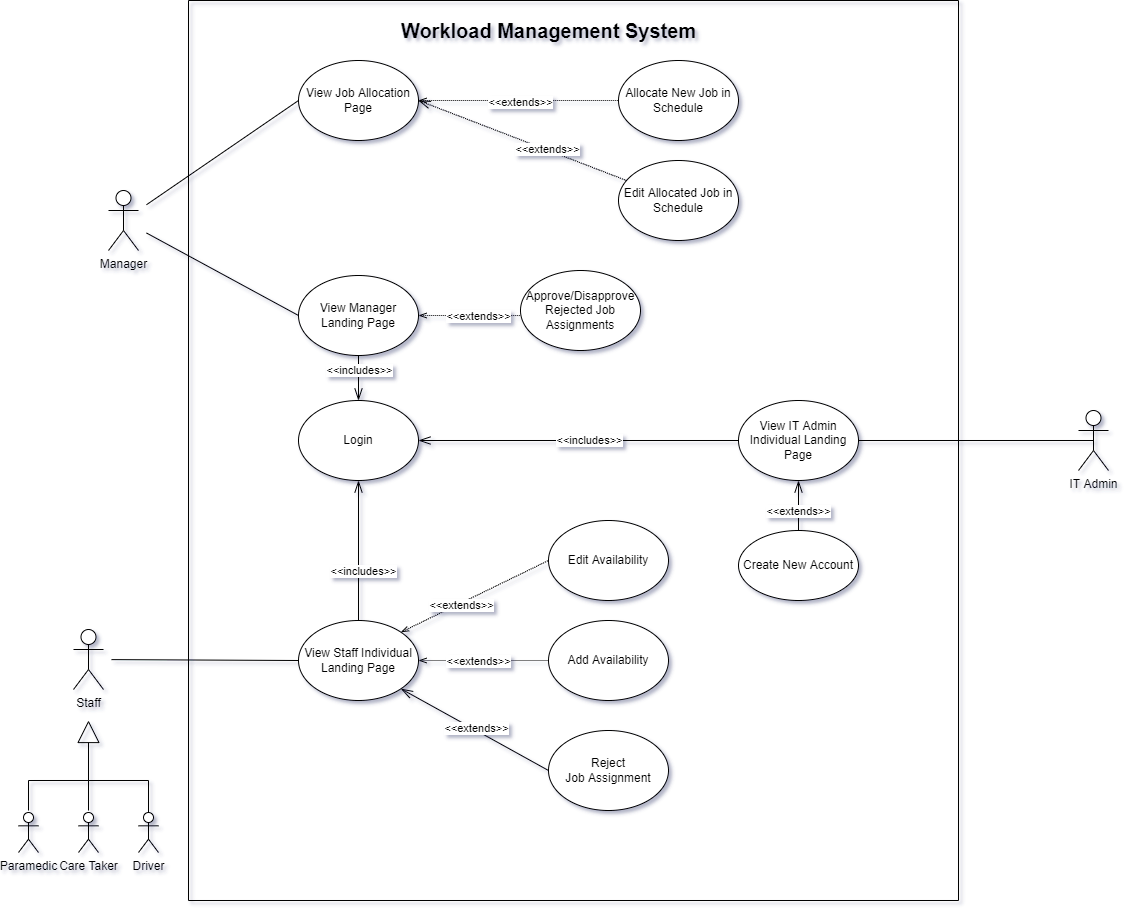

The diagram above was exported from draw.io. Its source (the exported page's mxGraphModel, read from the mxfile embedded in the PNG):
<mxGraphModel dx="1822" dy="-38" grid="1" gridSize="10" guides="1" tooltips="1" connect="1" arrows="1" fold="1" page="0" pageScale="1" pageWidth="850" pageHeight="1100" math="0" shadow="0">
  <root>
    <mxCell id="0" />
    <mxCell id="1" parent="0" />
    <mxCell id="AiHFJvtkZNcZFwLwh4Jf-1" value="" style="swimlane;startSize=0;shadow=0;" parent="1" vertex="1">
      <mxGeometry x="-140" y="1160" width="770" height="900" as="geometry" />
    </mxCell>
    <mxCell id="AiHFJvtkZNcZFwLwh4Jf-2" style="edgeStyle=none;curved=1;rounded=0;orthogonalLoop=1;jettySize=auto;html=1;entryX=0.5;entryY=1;entryDx=0;entryDy=0;endArrow=openThin;endFill=0;startSize=14;endSize=10;sourcePerimeterSpacing=8;targetPerimeterSpacing=8;exitX=0.5;exitY=0;exitDx=0;exitDy=0;" parent="AiHFJvtkZNcZFwLwh4Jf-1" source="AiHFJvtkZNcZFwLwh4Jf-3" target="AiHFJvtkZNcZFwLwh4Jf-27" edge="1">
      <mxGeometry relative="1" as="geometry" />
    </mxCell>
    <mxCell id="AiHFJvtkZNcZFwLwh4Jf-3" value="Create New Account" style="ellipse;whiteSpace=wrap;html=1;" parent="AiHFJvtkZNcZFwLwh4Jf-1" vertex="1">
      <mxGeometry x="550" y="530" width="120" height="70" as="geometry" />
    </mxCell>
    <mxCell id="AiHFJvtkZNcZFwLwh4Jf-4" value="Allocate New Job in Schedule" style="ellipse;whiteSpace=wrap;html=1;" parent="AiHFJvtkZNcZFwLwh4Jf-1" vertex="1">
      <mxGeometry x="430" y="60" width="120" height="80" as="geometry" />
    </mxCell>
    <mxCell id="AiHFJvtkZNcZFwLwh4Jf-5" value="View Job Allocation Page" style="ellipse;whiteSpace=wrap;html=1;" parent="AiHFJvtkZNcZFwLwh4Jf-1" vertex="1">
      <mxGeometry x="110" y="60" width="120" height="80" as="geometry" />
    </mxCell>
    <mxCell id="AiHFJvtkZNcZFwLwh4Jf-6" style="edgeStyle=none;rounded=0;orthogonalLoop=1;jettySize=auto;html=1;entryX=0;entryY=0.5;entryDx=0;entryDy=0;dashed=1;dashPattern=1 1;endArrow=none;endFill=0;startArrow=openThin;startFill=0;exitX=1;exitY=0;exitDx=0;exitDy=0;" parent="AiHFJvtkZNcZFwLwh4Jf-1" source="AiHFJvtkZNcZFwLwh4Jf-15" target="AiHFJvtkZNcZFwLwh4Jf-10" edge="1">
      <mxGeometry relative="1" as="geometry" />
    </mxCell>
    <mxCell id="AiHFJvtkZNcZFwLwh4Jf-7" value="&amp;lt;&amp;lt;extends&amp;gt;&amp;gt;" style="edgeLabel;html=1;align=center;verticalAlign=middle;resizable=0;points=[];" parent="AiHFJvtkZNcZFwLwh4Jf-6" connectable="0" vertex="1">
      <mxGeometry x="-0.4125" relative="1" as="geometry">
        <mxPoint x="17" y="-6" as="offset" />
      </mxGeometry>
    </mxCell>
    <mxCell id="AiHFJvtkZNcZFwLwh4Jf-8" style="edgeStyle=none;rounded=0;orthogonalLoop=1;jettySize=auto;html=1;dashed=1;dashPattern=1 1;endArrow=openThin;endFill=0;startArrow=none;startFill=0;exitX=0;exitY=0.5;exitDx=0;exitDy=0;entryX=1;entryY=0.5;entryDx=0;entryDy=0;" parent="AiHFJvtkZNcZFwLwh4Jf-1" source="AiHFJvtkZNcZFwLwh4Jf-9" target="AiHFJvtkZNcZFwLwh4Jf-15" edge="1">
      <mxGeometry relative="1" as="geometry">
        <mxPoint x="170" y="700" as="targetPoint" />
      </mxGeometry>
    </mxCell>
    <mxCell id="AiHFJvtkZNcZFwLwh4Jf-9" value="Add Availability" style="ellipse;whiteSpace=wrap;html=1;" parent="AiHFJvtkZNcZFwLwh4Jf-1" vertex="1">
      <mxGeometry x="360" y="620" width="120" height="80" as="geometry" />
    </mxCell>
    <mxCell id="AiHFJvtkZNcZFwLwh4Jf-10" value="Edit Availability" style="ellipse;whiteSpace=wrap;html=1;" parent="AiHFJvtkZNcZFwLwh4Jf-1" vertex="1">
      <mxGeometry x="360" y="520" width="120" height="80" as="geometry" />
    </mxCell>
    <mxCell id="AiHFJvtkZNcZFwLwh4Jf-11" style="edgeStyle=none;curved=1;rounded=0;orthogonalLoop=1;jettySize=auto;html=1;entryX=0.5;entryY=0;entryDx=0;entryDy=0;endArrow=openThin;endFill=0;startSize=14;endSize=10;sourcePerimeterSpacing=8;targetPerimeterSpacing=8;exitX=0.5;exitY=1;exitDx=0;exitDy=0;" parent="AiHFJvtkZNcZFwLwh4Jf-1" source="AiHFJvtkZNcZFwLwh4Jf-12" target="AiHFJvtkZNcZFwLwh4Jf-25" edge="1">
      <mxGeometry relative="1" as="geometry" />
    </mxCell>
    <mxCell id="AiHFJvtkZNcZFwLwh4Jf-12" value="View Manager Landing Page" style="ellipse;whiteSpace=wrap;html=1;" parent="AiHFJvtkZNcZFwLwh4Jf-1" vertex="1">
      <mxGeometry x="110" y="275" width="120" height="80" as="geometry" />
    </mxCell>
    <mxCell id="AiHFJvtkZNcZFwLwh4Jf-13" style="edgeStyle=none;curved=1;rounded=0;orthogonalLoop=1;jettySize=auto;html=1;entryX=0.5;entryY=1;entryDx=0;entryDy=0;endArrow=openThin;endFill=0;startSize=14;endSize=10;sourcePerimeterSpacing=8;targetPerimeterSpacing=8;exitX=0.5;exitY=0;exitDx=0;exitDy=0;" parent="AiHFJvtkZNcZFwLwh4Jf-1" source="AiHFJvtkZNcZFwLwh4Jf-15" target="AiHFJvtkZNcZFwLwh4Jf-25" edge="1">
      <mxGeometry relative="1" as="geometry" />
    </mxCell>
    <mxCell id="AiHFJvtkZNcZFwLwh4Jf-14" value="&amp;lt;&amp;lt;includes&amp;gt;&amp;gt;" style="edgeLabel;html=1;align=center;verticalAlign=middle;resizable=0;points=[];" parent="AiHFJvtkZNcZFwLwh4Jf-13" connectable="0" vertex="1">
      <mxGeometry x="-0.2689" y="-4" relative="1" as="geometry">
        <mxPoint y="1" as="offset" />
      </mxGeometry>
    </mxCell>
    <mxCell id="AiHFJvtkZNcZFwLwh4Jf-15" value="View Staff Individual Landing Page" style="ellipse;whiteSpace=wrap;html=1;" parent="AiHFJvtkZNcZFwLwh4Jf-1" vertex="1">
      <mxGeometry x="110" y="620" width="120" height="80" as="geometry" />
    </mxCell>
    <mxCell id="AiHFJvtkZNcZFwLwh4Jf-16" style="edgeStyle=none;rounded=0;orthogonalLoop=1;jettySize=auto;html=1;entryX=0;entryY=0.5;entryDx=0;entryDy=0;endArrow=none;endFill=0;dashed=1;dashPattern=1 1;startArrow=openThin;startFill=0;exitX=1;exitY=0.5;exitDx=0;exitDy=0;endSize=10;" parent="AiHFJvtkZNcZFwLwh4Jf-1" source="AiHFJvtkZNcZFwLwh4Jf-5" target="AiHFJvtkZNcZFwLwh4Jf-4" edge="1">
      <mxGeometry relative="1" as="geometry">
        <mxPoint x="360" y="169.5" as="sourcePoint" />
        <mxPoint x="520" y="169.5" as="targetPoint" />
      </mxGeometry>
    </mxCell>
    <mxCell id="AiHFJvtkZNcZFwLwh4Jf-17" value="&amp;lt;&amp;lt;extends&amp;gt;&amp;gt;" style="edgeLabel;html=1;align=center;verticalAlign=middle;resizable=0;points=[];" parent="AiHFJvtkZNcZFwLwh4Jf-16" connectable="0" vertex="1">
      <mxGeometry x="-0.3" y="-1" relative="1" as="geometry">
        <mxPoint x="31" as="offset" />
      </mxGeometry>
    </mxCell>
    <mxCell id="AiHFJvtkZNcZFwLwh4Jf-18" value="Approve/Disapprove Rejected Job Assignments" style="ellipse;whiteSpace=wrap;html=1;" parent="AiHFJvtkZNcZFwLwh4Jf-1" vertex="1">
      <mxGeometry x="332" y="270" width="120" height="80" as="geometry" />
    </mxCell>
    <mxCell id="AiHFJvtkZNcZFwLwh4Jf-19" style="edgeStyle=none;rounded=0;orthogonalLoop=1;jettySize=auto;html=1;entryX=0;entryY=0.563;entryDx=0;entryDy=0;endArrow=none;endFill=0;dashed=1;dashPattern=1 1;startArrow=openThin;startFill=0;entryPerimeter=0;" parent="AiHFJvtkZNcZFwLwh4Jf-1" source="AiHFJvtkZNcZFwLwh4Jf-12" target="AiHFJvtkZNcZFwLwh4Jf-18" edge="1">
      <mxGeometry relative="1" as="geometry">
        <mxPoint x="250" y="370" as="sourcePoint" />
        <mxPoint x="410" y="370" as="targetPoint" />
      </mxGeometry>
    </mxCell>
    <mxCell id="AiHFJvtkZNcZFwLwh4Jf-20" style="edgeStyle=none;curved=1;rounded=0;orthogonalLoop=1;jettySize=auto;html=1;entryX=1;entryY=1;entryDx=0;entryDy=0;endArrow=openThin;endFill=0;startSize=14;endSize=10;sourcePerimeterSpacing=8;targetPerimeterSpacing=8;exitX=0;exitY=0.5;exitDx=0;exitDy=0;" parent="AiHFJvtkZNcZFwLwh4Jf-1" source="AiHFJvtkZNcZFwLwh4Jf-21" target="AiHFJvtkZNcZFwLwh4Jf-15" edge="1">
      <mxGeometry relative="1" as="geometry" />
    </mxCell>
    <mxCell id="AiHFJvtkZNcZFwLwh4Jf-21" value="Reject&lt;br&gt;Job Assignment" style="ellipse;whiteSpace=wrap;html=1;" parent="AiHFJvtkZNcZFwLwh4Jf-1" vertex="1">
      <mxGeometry x="360" y="730" width="120" height="80" as="geometry" />
    </mxCell>
    <mxCell id="AiHFJvtkZNcZFwLwh4Jf-22" style="edgeStyle=none;rounded=0;orthogonalLoop=1;jettySize=auto;html=1;entryX=1;entryY=0.5;entryDx=0;entryDy=0;dashed=1;dashPattern=1 1;endArrow=openThin;endFill=0;endSize=10;" parent="AiHFJvtkZNcZFwLwh4Jf-1" source="AiHFJvtkZNcZFwLwh4Jf-24" target="AiHFJvtkZNcZFwLwh4Jf-5" edge="1">
      <mxGeometry relative="1" as="geometry" />
    </mxCell>
    <mxCell id="AiHFJvtkZNcZFwLwh4Jf-23" value="&amp;lt;&amp;lt;extends&amp;gt;&amp;gt;" style="edgeLabel;html=1;align=center;verticalAlign=middle;resizable=0;points=[];" parent="AiHFJvtkZNcZFwLwh4Jf-22" connectable="0" vertex="1">
      <mxGeometry x="-0.2293" y="-1" relative="1" as="geometry">
        <mxPoint as="offset" />
      </mxGeometry>
    </mxCell>
    <mxCell id="AiHFJvtkZNcZFwLwh4Jf-24" value="Edit Allocated Job in Schedule" style="ellipse;whiteSpace=wrap;html=1;" parent="AiHFJvtkZNcZFwLwh4Jf-1" vertex="1">
      <mxGeometry x="430" y="160" width="120" height="80" as="geometry" />
    </mxCell>
    <mxCell id="AiHFJvtkZNcZFwLwh4Jf-25" value="Login" style="ellipse;whiteSpace=wrap;html=1;hachureGap=4;" parent="AiHFJvtkZNcZFwLwh4Jf-1" vertex="1">
      <mxGeometry x="110" y="400" width="120" height="80" as="geometry" />
    </mxCell>
    <mxCell id="AiHFJvtkZNcZFwLwh4Jf-26" style="edgeStyle=none;curved=1;rounded=0;orthogonalLoop=1;jettySize=auto;html=1;entryX=1;entryY=0.5;entryDx=0;entryDy=0;endArrow=openThin;endFill=0;startSize=14;endSize=10;sourcePerimeterSpacing=8;targetPerimeterSpacing=8;exitX=0;exitY=0.5;exitDx=0;exitDy=0;" parent="AiHFJvtkZNcZFwLwh4Jf-1" source="AiHFJvtkZNcZFwLwh4Jf-27" target="AiHFJvtkZNcZFwLwh4Jf-25" edge="1">
      <mxGeometry relative="1" as="geometry" />
    </mxCell>
    <mxCell id="AiHFJvtkZNcZFwLwh4Jf-27" value="View IT Admin Individual Landing Page" style="ellipse;whiteSpace=wrap;html=1;" parent="AiHFJvtkZNcZFwLwh4Jf-1" vertex="1">
      <mxGeometry x="550" y="400" width="120" height="80" as="geometry" />
    </mxCell>
    <mxCell id="AiHFJvtkZNcZFwLwh4Jf-28" value="&amp;lt;&amp;lt;extends&amp;gt;&amp;gt;" style="edgeLabel;html=1;align=center;verticalAlign=middle;resizable=0;points=[];" parent="AiHFJvtkZNcZFwLwh4Jf-1" connectable="0" vertex="1">
      <mxGeometry x="289.99918227891766" y="660.0000577466574" as="geometry" />
    </mxCell>
    <mxCell id="AiHFJvtkZNcZFwLwh4Jf-29" value="&amp;lt;&amp;lt;extends&amp;gt;&amp;gt;" style="edgeLabel;html=1;align=center;verticalAlign=middle;resizable=0;points=[];" parent="AiHFJvtkZNcZFwLwh4Jf-1" connectable="0" vertex="1">
      <mxGeometry x="289.99918227891766" y="730.0000577466574" as="geometry">
        <mxPoint x="-2" y="-3" as="offset" />
      </mxGeometry>
    </mxCell>
    <mxCell id="AiHFJvtkZNcZFwLwh4Jf-30" value="&amp;lt;&amp;lt;extends&amp;gt;&amp;gt;" style="edgeLabel;html=1;align=center;verticalAlign=middle;resizable=0;points=[];" parent="AiHFJvtkZNcZFwLwh4Jf-1" connectable="0" vertex="1">
      <mxGeometry x="609.9991822789177" y="510.0000577466574" as="geometry" />
    </mxCell>
    <mxCell id="AiHFJvtkZNcZFwLwh4Jf-31" value="&amp;lt;&amp;lt;extends&amp;gt;&amp;gt;" style="edgeLabel;html=1;align=center;verticalAlign=middle;resizable=0;points=[];" parent="AiHFJvtkZNcZFwLwh4Jf-1" connectable="0" vertex="1">
      <mxGeometry x="289.99918227891766" y="315.0000577466574" as="geometry" />
    </mxCell>
    <mxCell id="AiHFJvtkZNcZFwLwh4Jf-32" value="&amp;lt;&amp;lt;includes&amp;gt;&amp;gt;" style="edgeLabel;html=1;align=center;verticalAlign=middle;resizable=0;points=[];" parent="AiHFJvtkZNcZFwLwh4Jf-1" connectable="0" vertex="1">
      <mxGeometry x="400" y="439.9952941176473" as="geometry" />
    </mxCell>
    <mxCell id="AiHFJvtkZNcZFwLwh4Jf-33" value="&amp;lt;&amp;lt;includes&amp;gt;&amp;gt;" style="edgeLabel;html=1;align=center;verticalAlign=middle;resizable=0;points=[];" parent="AiHFJvtkZNcZFwLwh4Jf-1" connectable="0" vertex="1">
      <mxGeometry x="170" y="369.9952941176473" as="geometry" />
    </mxCell>
    <mxCell id="AiHFJvtkZNcZFwLwh4Jf-34" value="&lt;font style=&quot;font-size: 20px;&quot;&gt;&lt;b&gt;Workload Management System&lt;/b&gt;&lt;/font&gt;" style="text;html=1;align=center;verticalAlign=middle;resizable=0;points=[];autosize=1;strokeColor=none;fillColor=none;fontSize=10;" parent="AiHFJvtkZNcZFwLwh4Jf-1" vertex="1">
      <mxGeometry x="200" y="10" width="320" height="40" as="geometry" />
    </mxCell>
    <mxCell id="AiHFJvtkZNcZFwLwh4Jf-35" value="IT Admin" style="shape=umlActor;verticalLabelPosition=bottom;verticalAlign=top;html=1;outlineConnect=0;" parent="1" vertex="1">
      <mxGeometry x="750" y="1570" width="30" height="60" as="geometry" />
    </mxCell>
    <mxCell id="AiHFJvtkZNcZFwLwh4Jf-36" style="edgeStyle=none;curved=1;rounded=0;orthogonalLoop=1;jettySize=auto;html=1;entryX=0;entryY=0.5;entryDx=0;entryDy=0;endArrow=none;endFill=0;startSize=14;endSize=14;sourcePerimeterSpacing=8;targetPerimeterSpacing=8;" parent="1" source="AiHFJvtkZNcZFwLwh4Jf-38" target="AiHFJvtkZNcZFwLwh4Jf-12" edge="1">
      <mxGeometry relative="1" as="geometry" />
    </mxCell>
    <mxCell id="AiHFJvtkZNcZFwLwh4Jf-37" style="edgeStyle=none;curved=1;rounded=0;orthogonalLoop=1;jettySize=auto;html=1;entryX=0;entryY=0.5;entryDx=0;entryDy=0;endArrow=none;endFill=0;startSize=14;endSize=10;sourcePerimeterSpacing=8;targetPerimeterSpacing=8;" parent="1" source="AiHFJvtkZNcZFwLwh4Jf-38" target="AiHFJvtkZNcZFwLwh4Jf-5" edge="1">
      <mxGeometry relative="1" as="geometry" />
    </mxCell>
    <mxCell id="AiHFJvtkZNcZFwLwh4Jf-38" value="Manager" style="shape=umlActor;verticalLabelPosition=bottom;verticalAlign=top;html=1;outlineConnect=0;" parent="1" vertex="1">
      <mxGeometry x="-220" y="1350" width="30" height="60" as="geometry" />
    </mxCell>
    <mxCell id="AiHFJvtkZNcZFwLwh4Jf-39" style="edgeStyle=none;curved=1;rounded=0;orthogonalLoop=1;jettySize=auto;html=1;entryX=0;entryY=0.5;entryDx=0;entryDy=0;endArrow=none;startSize=14;endSize=14;sourcePerimeterSpacing=8;targetPerimeterSpacing=8;endFill=0;" parent="1" source="AiHFJvtkZNcZFwLwh4Jf-40" target="AiHFJvtkZNcZFwLwh4Jf-15" edge="1">
      <mxGeometry relative="1" as="geometry" />
    </mxCell>
    <mxCell id="AiHFJvtkZNcZFwLwh4Jf-40" value="Staff" style="shape=umlActor;verticalLabelPosition=bottom;verticalAlign=top;html=1;outlineConnect=0;" parent="1" vertex="1">
      <mxGeometry x="-255" y="1789" width="30" height="60" as="geometry" />
    </mxCell>
    <mxCell id="AiHFJvtkZNcZFwLwh4Jf-41" value="Paramedic" style="shape=umlActor;verticalLabelPosition=bottom;verticalAlign=top;html=1;outlineConnect=0;" parent="1" vertex="1">
      <mxGeometry x="-310" y="1972" width="20" height="40" as="geometry" />
    </mxCell>
    <mxCell id="AiHFJvtkZNcZFwLwh4Jf-42" value="Care Taker" style="shape=umlActor;verticalLabelPosition=bottom;verticalAlign=top;html=1;outlineConnect=0;" parent="1" vertex="1">
      <mxGeometry x="-250" y="1972" width="20" height="40" as="geometry" />
    </mxCell>
    <mxCell id="AiHFJvtkZNcZFwLwh4Jf-43" style="edgeStyle=orthogonalEdgeStyle;rounded=0;orthogonalLoop=1;jettySize=auto;html=1;endArrow=block;endFill=0;endSize=20;" parent="1" source="AiHFJvtkZNcZFwLwh4Jf-44" edge="1">
      <mxGeometry relative="1" as="geometry">
        <Array as="points">
          <mxPoint x="-180" y="1940" />
          <mxPoint x="-240" y="1940" />
        </Array>
        <mxPoint x="-240" y="1880" as="targetPoint" />
      </mxGeometry>
    </mxCell>
    <mxCell id="AiHFJvtkZNcZFwLwh4Jf-44" value="Driver" style="shape=umlActor;verticalLabelPosition=bottom;verticalAlign=top;html=1;outlineConnect=0;" parent="1" vertex="1">
      <mxGeometry x="-190" y="1972" width="20" height="40" as="geometry" />
    </mxCell>
    <mxCell id="AiHFJvtkZNcZFwLwh4Jf-45" style="edgeStyle=none;rounded=0;orthogonalLoop=1;jettySize=auto;html=1;entryX=0.5;entryY=0.5;entryDx=0;entryDy=0;entryPerimeter=0;endArrow=none;endFill=0;exitX=1;exitY=0.5;exitDx=0;exitDy=0;" parent="1" target="AiHFJvtkZNcZFwLwh4Jf-35" edge="1">
      <mxGeometry relative="1" as="geometry">
        <mxPoint x="530.0000000000086" y="1599.9999999999995" as="sourcePoint" />
      </mxGeometry>
    </mxCell>
    <mxCell id="AiHFJvtkZNcZFwLwh4Jf-46" style="edgeStyle=none;curved=1;rounded=0;orthogonalLoop=1;jettySize=auto;html=1;endArrow=none;startSize=14;endSize=14;sourcePerimeterSpacing=8;targetPerimeterSpacing=8;endFill=0;" parent="1" edge="1">
      <mxGeometry relative="1" as="geometry">
        <mxPoint x="-240" y="1970" as="sourcePoint" />
        <mxPoint x="-240" y="1940" as="targetPoint" />
      </mxGeometry>
    </mxCell>
    <mxCell id="AiHFJvtkZNcZFwLwh4Jf-47" style="edgeStyle=none;curved=1;rounded=0;orthogonalLoop=1;jettySize=auto;html=1;endArrow=none;startSize=14;endSize=14;sourcePerimeterSpacing=8;targetPerimeterSpacing=8;endFill=0;" parent="1" edge="1">
      <mxGeometry relative="1" as="geometry">
        <mxPoint x="-300" y="1940" as="sourcePoint" />
        <mxPoint x="-240" y="1940" as="targetPoint" />
      </mxGeometry>
    </mxCell>
    <mxCell id="AiHFJvtkZNcZFwLwh4Jf-48" style="edgeStyle=none;curved=1;rounded=0;orthogonalLoop=1;jettySize=auto;html=1;endArrow=none;startSize=14;endSize=14;sourcePerimeterSpacing=8;targetPerimeterSpacing=8;endFill=0;" parent="1" edge="1">
      <mxGeometry relative="1" as="geometry">
        <mxPoint x="-300" y="1940" as="sourcePoint" />
        <mxPoint x="-300" y="1970" as="targetPoint" />
      </mxGeometry>
    </mxCell>
  </root>
</mxGraphModel>